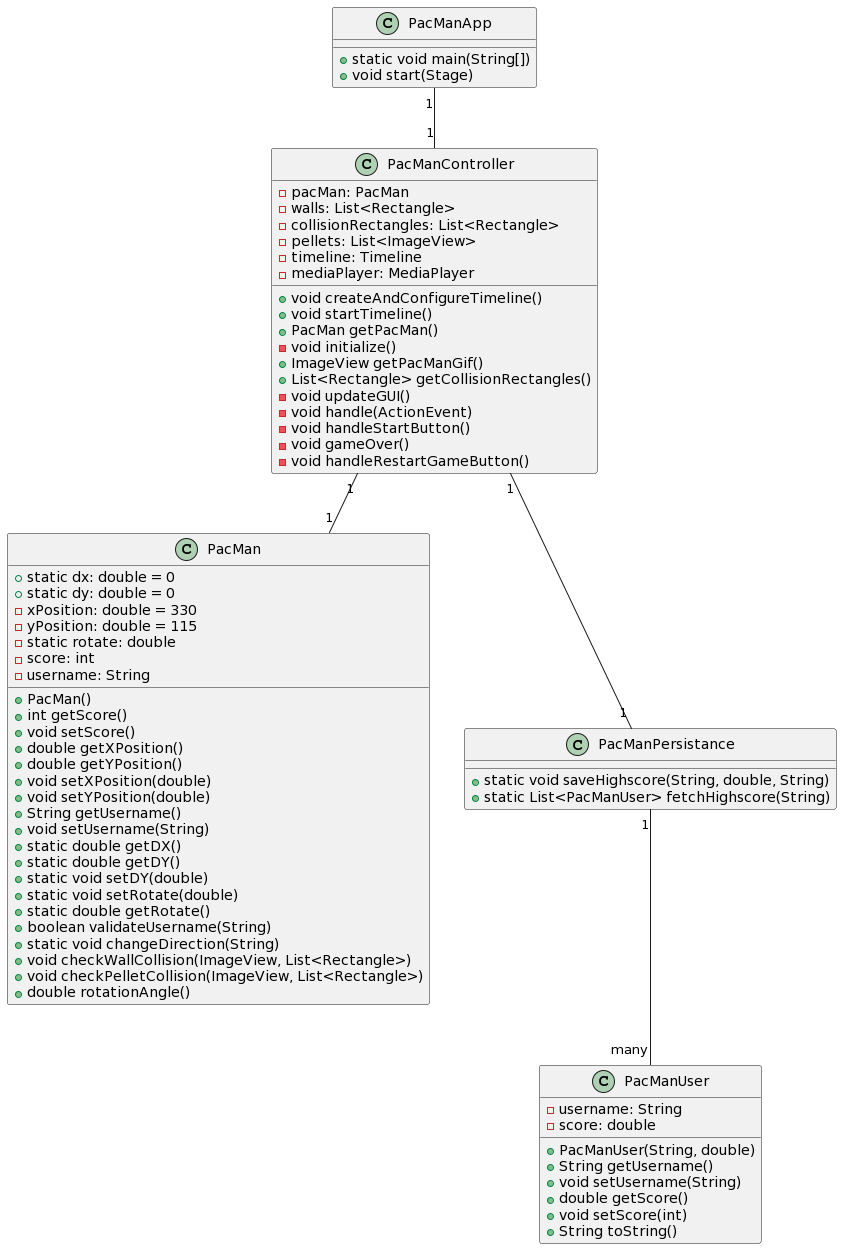

The diagram above was rendered by PlantUML. Its source (embedded in the PNG):
@startuml
class PacMan {
+ static dx: double = 0
+ static dy: double = 0
- xPosition: double = 330
- yPosition: double = 115
- static rotate: double
- score: int
- username: String
+ PacMan()
+ int getScore()
+ void setScore()
+ double getXPosition()
+ double getYPosition()
+ void setXPosition(double)
+ void setYPosition(double)
+ String getUsername()
+ void setUsername(String)
+ static double getDX()
+ static double getDY()
+ static void setDY(double)
+ static void setRotate(double)
+ static double getRotate()
+ boolean validateUsername(String)
+ static void changeDirection(String)
+ void checkWallCollision(ImageView, List<Rectangle>)
+ void checkPelletCollision(ImageView, List<Rectangle>)
+ double rotationAngle()
}

class PacManUser{
- username: String
- score: double
+ PacManUser(String, double)
+ String getUsername()
+ void setUsername(String)
+ double getScore()
+ void setScore(int)
+ String toString()
}

class PacManPersistance{
+ static void saveHighscore(String, double, String)
+ static List<PacManUser> fetchHighscore(String)
}

class PacManApp {
+static void main(String[])
+void start(Stage)
}

class PacManController {
- pacMan: PacMan
- walls: List<Rectangle>
- collisionRectangles: List<Rectangle>
- pellets: List<ImageView>
- timeline: Timeline
- mediaPlayer: MediaPlayer
+ void createAndConfigureTimeline()
+ void startTimeline()
+ PacMan getPacMan()
- void initialize()
+ ImageView getPacManGif()
+ List<Rectangle> getCollisionRectangles()
- void updateGUI()
- void handle(ActionEvent)
- void handleStartButton()
- void gameOver()
- void handleRestartGameButton()
}


PacManApp "1" -- "1" PacManController 
PacManController  "1" -- "1" PacMan
PacManController "1" -- "1" PacManPersistance
PacManPersistance "1" -- "many" PacManUser
@enduml